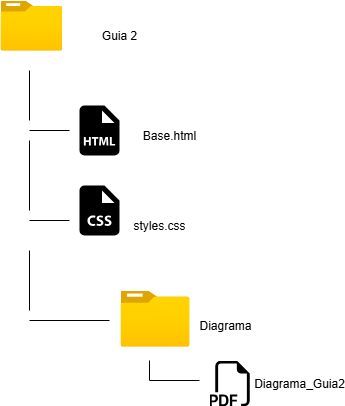

The diagram above was exported from draw.io. Its source (the exported page's mxGraphModel, read from the mxfile embedded in the PNG):
<mxGraphModel dx="1013" dy="517" grid="1" gridSize="10" guides="1" tooltips="1" connect="1" arrows="1" fold="1" page="1" pageScale="1" pageWidth="827" pageHeight="1169" math="0" shadow="0">
  <root>
    <mxCell id="0" />
    <mxCell id="1" parent="0" />
    <mxCell id="Z1GMaN_oWU_r5IXVs8dw-1" value="" style="image;aspect=fixed;html=1;points=[];align=center;fontSize=12;image=img/lib/azure2/general/Folder_Blank.svg;" parent="1" vertex="1">
      <mxGeometry x="131" y="60" width="61.61" height="50" as="geometry" />
    </mxCell>
    <mxCell id="Z1GMaN_oWU_r5IXVs8dw-2" value="" style="endArrow=none;html=1;rounded=0;" parent="1" edge="1">
      <mxGeometry width="50" height="50" relative="1" as="geometry">
        <mxPoint x="160" y="180" as="sourcePoint" />
        <mxPoint x="160" y="130" as="targetPoint" />
      </mxGeometry>
    </mxCell>
    <mxCell id="Z1GMaN_oWU_r5IXVs8dw-3" value="" style="endArrow=none;html=1;rounded=0;" parent="1" edge="1">
      <mxGeometry width="50" height="50" relative="1" as="geometry">
        <mxPoint x="160" y="190" as="sourcePoint" />
        <mxPoint x="200" y="190" as="targetPoint" />
      </mxGeometry>
    </mxCell>
    <mxCell id="Z1GMaN_oWU_r5IXVs8dw-4" value="" style="endArrow=none;html=1;rounded=0;" parent="1" edge="1">
      <mxGeometry width="50" height="50" relative="1" as="geometry">
        <mxPoint x="160" y="200" as="sourcePoint" />
        <mxPoint x="160" y="270" as="targetPoint" />
      </mxGeometry>
    </mxCell>
    <mxCell id="Z1GMaN_oWU_r5IXVs8dw-5" value="" style="endArrow=none;html=1;rounded=0;" parent="1" edge="1">
      <mxGeometry width="50" height="50" relative="1" as="geometry">
        <mxPoint x="160" y="280" as="sourcePoint" />
        <mxPoint x="200" y="280" as="targetPoint" />
      </mxGeometry>
    </mxCell>
    <mxCell id="Z1GMaN_oWU_r5IXVs8dw-6" value="" style="shape=image;html=1;verticalAlign=top;verticalLabelPosition=bottom;labelBackgroundColor=#ffffff;imageAspect=0;aspect=fixed;image=https://icons.diagrams.net/icon-cache1/Boxicons_Solid_Vol_2-2639/bxs-file-html-893.svg" parent="1" vertex="1">
      <mxGeometry x="200" y="160" width="60" height="60" as="geometry" />
    </mxCell>
    <mxCell id="Z1GMaN_oWU_r5IXVs8dw-7" value="" style="shape=image;html=1;verticalAlign=top;verticalLabelPosition=bottom;labelBackgroundColor=#ffffff;imageAspect=0;aspect=fixed;image=https://icons.diagrams.net/icon-cache1/Boxicons_Solid_Vol_2-2639/bxs-file-css-1041.svg" parent="1" vertex="1">
      <mxGeometry x="200" y="240" width="60" height="60" as="geometry" />
    </mxCell>
    <mxCell id="Z1GMaN_oWU_r5IXVs8dw-8" value="Guia 2" style="text;html=1;align=center;verticalAlign=middle;whiteSpace=wrap;rounded=0;" parent="1" vertex="1">
      <mxGeometry x="220" y="80" width="60" height="30" as="geometry" />
    </mxCell>
    <mxCell id="Z1GMaN_oWU_r5IXVs8dw-9" value="Base.html" style="text;html=1;align=center;verticalAlign=middle;whiteSpace=wrap;rounded=0;" parent="1" vertex="1">
      <mxGeometry x="270" y="180" width="60" height="30" as="geometry" />
    </mxCell>
    <mxCell id="Z1GMaN_oWU_r5IXVs8dw-10" value="styles.css" style="text;html=1;align=center;verticalAlign=middle;whiteSpace=wrap;rounded=0;" parent="1" vertex="1">
      <mxGeometry x="260" y="270" width="60" height="30" as="geometry" />
    </mxCell>
    <mxCell id="GPhTGcEtueDFgr9JVRK_-1" value="" style="endArrow=none;html=1;rounded=0;" edge="1" parent="1">
      <mxGeometry width="50" height="50" relative="1" as="geometry">
        <mxPoint x="160" y="370" as="sourcePoint" />
        <mxPoint x="160" y="310" as="targetPoint" />
      </mxGeometry>
    </mxCell>
    <mxCell id="GPhTGcEtueDFgr9JVRK_-2" value="" style="endArrow=none;html=1;rounded=0;" edge="1" parent="1">
      <mxGeometry width="50" height="50" relative="1" as="geometry">
        <mxPoint x="160" y="380" as="sourcePoint" />
        <mxPoint x="240" y="380" as="targetPoint" />
      </mxGeometry>
    </mxCell>
    <mxCell id="GPhTGcEtueDFgr9JVRK_-3" value="" style="image;aspect=fixed;html=1;points=[];align=center;fontSize=12;image=img/lib/azure2/general/Folder_Blank.svg;" vertex="1" parent="1">
      <mxGeometry x="251" y="350" width="69" height="56.00000000000001" as="geometry" />
    </mxCell>
    <mxCell id="GPhTGcEtueDFgr9JVRK_-4" value="" style="endArrow=none;html=1;rounded=0;" edge="1" parent="1">
      <mxGeometry width="50" height="50" relative="1" as="geometry">
        <mxPoint x="280" y="420" as="sourcePoint" />
        <mxPoint x="280" y="440" as="targetPoint" />
      </mxGeometry>
    </mxCell>
    <mxCell id="GPhTGcEtueDFgr9JVRK_-5" value="" style="endArrow=none;html=1;rounded=0;" edge="1" parent="1">
      <mxGeometry width="50" height="50" relative="1" as="geometry">
        <mxPoint x="280" y="440" as="sourcePoint" />
        <mxPoint x="330" y="440" as="targetPoint" />
      </mxGeometry>
    </mxCell>
    <mxCell id="GPhTGcEtueDFgr9JVRK_-6" value="" style="shape=image;html=1;verticalAlign=top;verticalLabelPosition=bottom;labelBackgroundColor=#ffffff;imageAspect=0;aspect=fixed;image=https://icons.diagrams.net/icon-cache1/Bootstrap_Vol_3-2297/filetype-pdf-1006.svg" vertex="1" parent="1">
      <mxGeometry x="340" y="420" width="46" height="46" as="geometry" />
    </mxCell>
    <mxCell id="GPhTGcEtueDFgr9JVRK_-7" value="Diagrama_Guia2" style="text;html=1;align=center;verticalAlign=middle;whiteSpace=wrap;rounded=0;" vertex="1" parent="1">
      <mxGeometry x="400" y="428" width="60" height="30" as="geometry" />
    </mxCell>
    <mxCell id="GPhTGcEtueDFgr9JVRK_-10" value="Diagrama" style="text;html=1;align=center;verticalAlign=middle;whiteSpace=wrap;rounded=0;" vertex="1" parent="1">
      <mxGeometry x="326" y="370" width="60" height="30" as="geometry" />
    </mxCell>
  </root>
</mxGraphModel>